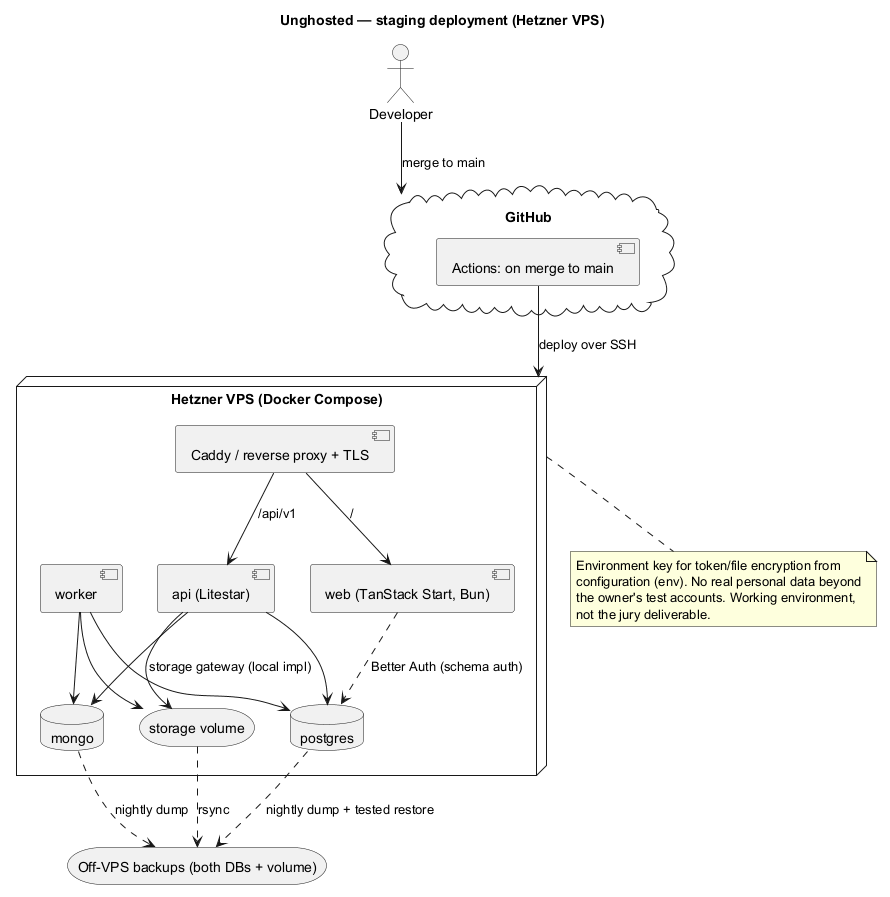

The diagram above was rendered by PlantUML. Its source (embedded in the PNG):
@startuml deployment-staging
' Unghosted — staging on Hetzner VPS (phase 2)
title Unghosted — staging deployment (Hetzner VPS)

actor "Developer" as dev
cloud "GitHub" as gh {
  [Actions: on merge to main] as action
}

node "Hetzner VPS (Docker Compose)" as vps {
  [Caddy / reverse proxy + TLS] as proxy
  [web (TanStack Start, Bun)] as web
  [api (Litestar)] as api
  [worker] as worker
  database "postgres" as pg
  database "mongo" as mongo
  storage "storage volume" as vol
}

storage "Off-VPS backups (both DBs + volume)" as backup

dev --> gh : merge to main
action --> vps : deploy over SSH
proxy --> web : /
proxy --> api : /api/v1

web ..> pg : Better Auth (schema auth)
api --> pg
api --> mongo
api --> vol : storage gateway (local impl)
worker --> pg
worker --> mongo
worker --> vol

pg ..> backup : nightly dump + tested restore
mongo ..> backup : nightly dump
vol ..> backup : rsync

note bottom of vps
  Environment key for token/file encryption from
  configuration (env). No real personal data beyond
  the owner's test accounts. Working environment,
  not the jury deliverable.
end note
@enduml